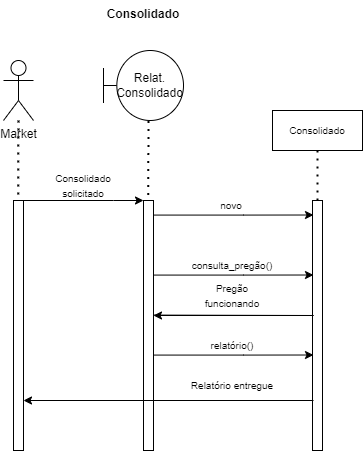

The diagram above was exported from draw.io. Its source (the exported page's mxGraphModel, read from the mxfile embedded in the PNG):
<mxGraphModel dx="484" dy="597" grid="1" gridSize="10" guides="1" tooltips="1" connect="1" arrows="1" fold="1" page="1" pageScale="1" pageWidth="827" pageHeight="1169" math="0" shadow="0">
  <root>
    <mxCell id="0" />
    <mxCell id="1" parent="0" />
    <mxCell id="1lOiSd0VeO_-Gh1iJcAM-22" value="Market" style="shape=umlActor;verticalLabelPosition=bottom;verticalAlign=top;html=1;outlineConnect=0;" vertex="1" parent="1">
      <mxGeometry x="110" y="750" width="30" height="60" as="geometry" />
    </mxCell>
    <mxCell id="1lOiSd0VeO_-Gh1iJcAM-23" value="" style="html=1;points=[];perimeter=orthogonalPerimeter;" vertex="1" parent="1">
      <mxGeometry x="120" y="890" width="10" height="250" as="geometry" />
    </mxCell>
    <mxCell id="1lOiSd0VeO_-Gh1iJcAM-24" value="" style="endArrow=none;dashed=1;html=1;dashPattern=1 3;strokeWidth=2;rounded=0;entryX=0.472;entryY=-0.002;entryDx=0;entryDy=0;entryPerimeter=0;" edge="1" parent="1" source="1lOiSd0VeO_-Gh1iJcAM-22" target="1lOiSd0VeO_-Gh1iJcAM-23">
      <mxGeometry width="50" height="50" relative="1" as="geometry">
        <mxPoint x="350" y="1050" as="sourcePoint" />
        <mxPoint x="125" y="880" as="targetPoint" />
      </mxGeometry>
    </mxCell>
    <mxCell id="1lOiSd0VeO_-Gh1iJcAM-25" value="" style="html=1;points=[];perimeter=orthogonalPerimeter;" vertex="1" parent="1">
      <mxGeometry x="250" y="890" width="10" height="250" as="geometry" />
    </mxCell>
    <mxCell id="1lOiSd0VeO_-Gh1iJcAM-26" value="" style="endArrow=classic;html=1;rounded=0;exitX=1;exitY=0.04;exitDx=0;exitDy=0;exitPerimeter=0;entryX=0;entryY=0.04;entryDx=0;entryDy=0;entryPerimeter=0;" edge="1" parent="1">
      <mxGeometry width="50" height="50" relative="1" as="geometry">
        <mxPoint x="130" y="890" as="sourcePoint" />
        <mxPoint x="250" y="890" as="targetPoint" />
        <Array as="points">
          <mxPoint x="220" y="890" />
        </Array>
      </mxGeometry>
    </mxCell>
    <mxCell id="1lOiSd0VeO_-Gh1iJcAM-27" value="" style="endArrow=none;dashed=1;html=1;dashPattern=1 3;strokeWidth=2;rounded=0;entryX=0.472;entryY=-0.002;entryDx=0;entryDy=0;entryPerimeter=0;" edge="1" parent="1">
      <mxGeometry width="50" height="50" relative="1" as="geometry">
        <mxPoint x="254.96328767123293" y="810.5" as="sourcePoint" />
        <mxPoint x="254.76" y="890" as="targetPoint" />
      </mxGeometry>
    </mxCell>
    <mxCell id="1lOiSd0VeO_-Gh1iJcAM-28" value="Relat. Consolidado" style="shape=umlBoundary;whiteSpace=wrap;html=1;" vertex="1" parent="1">
      <mxGeometry x="210" y="740" width="80" height="70" as="geometry" />
    </mxCell>
    <mxCell id="1lOiSd0VeO_-Gh1iJcAM-29" value="&lt;span style=&quot;font-size: 10px;&quot;&gt;Consolidado solicitado&lt;/span&gt;" style="text;html=1;strokeColor=none;fillColor=none;align=center;verticalAlign=middle;whiteSpace=wrap;rounded=0;" vertex="1" parent="1">
      <mxGeometry x="150" y="860" width="80" height="30" as="geometry" />
    </mxCell>
    <mxCell id="1lOiSd0VeO_-Gh1iJcAM-30" value="" style="endArrow=classic;html=1;rounded=0;exitX=1;exitY=0.04;exitDx=0;exitDy=0;exitPerimeter=0;entryX=0.1;entryY=0.058;entryDx=0;entryDy=0;entryPerimeter=0;" edge="1" parent="1" target="1lOiSd0VeO_-Gh1iJcAM-33">
      <mxGeometry width="50" height="50" relative="1" as="geometry">
        <mxPoint x="260" y="904.5799999999999" as="sourcePoint" />
        <mxPoint x="380" y="904.5799999999999" as="targetPoint" />
        <Array as="points">
          <mxPoint x="350" y="904.5799999999999" />
        </Array>
      </mxGeometry>
    </mxCell>
    <mxCell id="1lOiSd0VeO_-Gh1iJcAM-31" value="Consolidado" style="rounded=0;whiteSpace=wrap;html=1;fontSize=10;" vertex="1" parent="1">
      <mxGeometry x="379" y="800" width="90" height="40" as="geometry" />
    </mxCell>
    <mxCell id="1lOiSd0VeO_-Gh1iJcAM-32" value="&lt;font style=&quot;font-size: 10px;&quot;&gt;novo&lt;/font&gt;" style="text;html=1;strokeColor=none;fillColor=none;align=center;verticalAlign=middle;whiteSpace=wrap;rounded=0;" vertex="1" parent="1">
      <mxGeometry x="298" y="880" width="80" height="30" as="geometry" />
    </mxCell>
    <mxCell id="1lOiSd0VeO_-Gh1iJcAM-33" value="" style="html=1;points=[];perimeter=orthogonalPerimeter;fontSize=10;" vertex="1" parent="1">
      <mxGeometry x="419" y="890" width="10" height="250" as="geometry" />
    </mxCell>
    <mxCell id="1lOiSd0VeO_-Gh1iJcAM-34" value="" style="endArrow=none;dashed=1;html=1;dashPattern=1 3;strokeWidth=2;rounded=0;fontSize=10;entryX=0.5;entryY=1;entryDx=0;entryDy=0;" edge="1" parent="1" target="1lOiSd0VeO_-Gh1iJcAM-31">
      <mxGeometry width="50" height="50" relative="1" as="geometry">
        <mxPoint x="424" y="890" as="sourcePoint" />
        <mxPoint x="230" y="960" as="targetPoint" />
      </mxGeometry>
    </mxCell>
    <mxCell id="1lOiSd0VeO_-Gh1iJcAM-35" value="" style="endArrow=classic;html=1;rounded=0;exitX=1;exitY=0.04;exitDx=0;exitDy=0;exitPerimeter=0;entryX=0.1;entryY=0.338;entryDx=0;entryDy=0;entryPerimeter=0;" edge="1" parent="1">
      <mxGeometry width="50" height="50" relative="1" as="geometry">
        <mxPoint x="260" y="964.5799999999999" as="sourcePoint" />
        <mxPoint x="420" y="964.5000000000002" as="targetPoint" />
        <Array as="points">
          <mxPoint x="350" y="964.5799999999999" />
        </Array>
      </mxGeometry>
    </mxCell>
    <mxCell id="1lOiSd0VeO_-Gh1iJcAM-36" value="&lt;font style=&quot;font-size: 10px;&quot;&gt;consulta_pregão()&lt;/font&gt;" style="text;html=1;strokeColor=none;fillColor=none;align=center;verticalAlign=middle;whiteSpace=wrap;rounded=0;" vertex="1" parent="1">
      <mxGeometry x="299" y="940" width="80" height="30" as="geometry" />
    </mxCell>
    <mxCell id="1lOiSd0VeO_-Gh1iJcAM-37" value="" style="endArrow=classic;html=1;rounded=0;fontSize=10;entryX=1;entryY=0.8;entryDx=0;entryDy=0;entryPerimeter=0;" edge="1" parent="1" target="1lOiSd0VeO_-Gh1iJcAM-23">
      <mxGeometry width="50" height="50" relative="1" as="geometry">
        <mxPoint x="420" y="1090" as="sourcePoint" />
        <mxPoint x="290" y="1010" as="targetPoint" />
      </mxGeometry>
    </mxCell>
    <mxCell id="1lOiSd0VeO_-Gh1iJcAM-38" value="&lt;span style=&quot;font-size: 10px;&quot;&gt;Relatório entregue&lt;/span&gt;" style="text;html=1;strokeColor=none;fillColor=none;align=center;verticalAlign=middle;whiteSpace=wrap;rounded=0;" vertex="1" parent="1">
      <mxGeometry x="289" y="1060" width="100" height="30" as="geometry" />
    </mxCell>
    <mxCell id="1lOiSd0VeO_-Gh1iJcAM-39" value="" style="endArrow=classic;html=1;rounded=0;exitX=1;exitY=0.04;exitDx=0;exitDy=0;exitPerimeter=0;" edge="1" parent="1">
      <mxGeometry width="50" height="50" relative="1" as="geometry">
        <mxPoint x="260" y="1004.5799999999999" as="sourcePoint" />
        <mxPoint x="260" y="1005" as="targetPoint" />
        <Array as="points">
          <mxPoint x="420" y="1005" />
        </Array>
      </mxGeometry>
    </mxCell>
    <mxCell id="1lOiSd0VeO_-Gh1iJcAM-40" value="&lt;font style=&quot;font-size: 10px;&quot;&gt;Pregão funcionando&lt;/font&gt;" style="text;html=1;strokeColor=none;fillColor=none;align=center;verticalAlign=middle;whiteSpace=wrap;rounded=0;" vertex="1" parent="1">
      <mxGeometry x="299" y="970" width="80" height="30" as="geometry" />
    </mxCell>
    <mxCell id="1lOiSd0VeO_-Gh1iJcAM-41" value="" style="endArrow=classic;html=1;rounded=0;exitX=1;exitY=0.04;exitDx=0;exitDy=0;exitPerimeter=0;entryX=0.1;entryY=0.338;entryDx=0;entryDy=0;entryPerimeter=0;" edge="1" parent="1">
      <mxGeometry width="50" height="50" relative="1" as="geometry">
        <mxPoint x="260" y="1044.58" as="sourcePoint" />
        <mxPoint x="420" y="1044.5000000000002" as="targetPoint" />
        <Array as="points">
          <mxPoint x="350" y="1044.58" />
        </Array>
      </mxGeometry>
    </mxCell>
    <mxCell id="1lOiSd0VeO_-Gh1iJcAM-42" value="&lt;span style=&quot;font-size: 10px;&quot;&gt;relatório()&lt;/span&gt;" style="text;html=1;strokeColor=none;fillColor=none;align=center;verticalAlign=middle;whiteSpace=wrap;rounded=0;" vertex="1" parent="1">
      <mxGeometry x="299" y="1020" width="80" height="30" as="geometry" />
    </mxCell>
    <mxCell id="1lOiSd0VeO_-Gh1iJcAM-43" value="Consolidado" style="text;align=center;fontStyle=1;verticalAlign=middle;spacingLeft=3;spacingRight=3;strokeColor=none;rotatable=0;points=[[0,0.5],[1,0.5]];portConstraint=eastwest;" vertex="1" parent="1">
      <mxGeometry x="210" y="690" width="80" height="26" as="geometry" />
    </mxCell>
  </root>
</mxGraphModel>